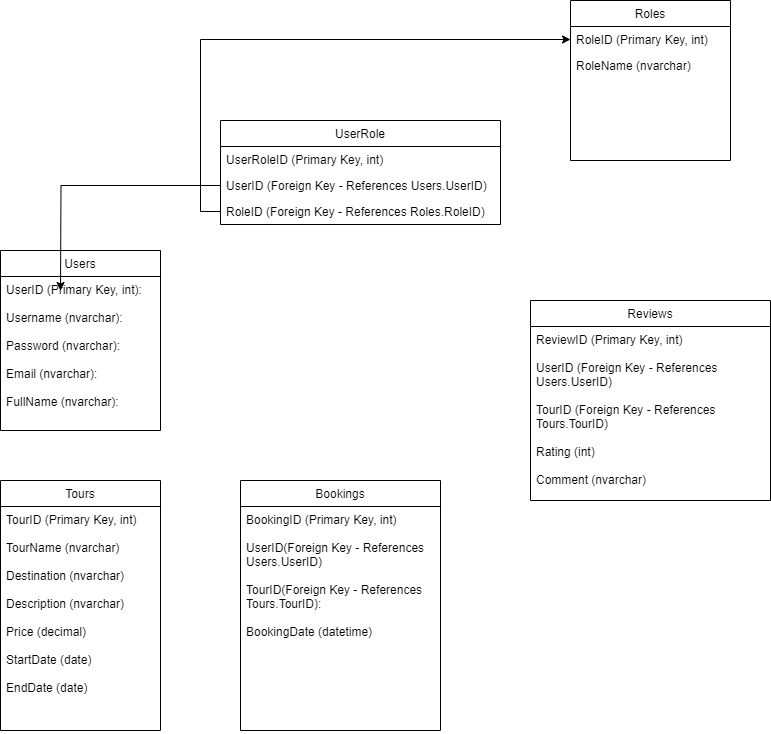

The diagram above was exported from draw.io. Its source (the exported page's mxGraphModel, read from the mxfile embedded in the PNG):
<mxGraphModel dx="1722" dy="1897" grid="1" gridSize="10" guides="1" tooltips="1" connect="1" arrows="1" fold="1" page="1" pageScale="1" pageWidth="850" pageHeight="1100" math="0" shadow="0">
  <root>
    <mxCell id="0" />
    <mxCell id="1" parent="0" />
    <mxCell id="MIp0794ifKQmhIMG5npr-2" value="Users" style="swimlane;fontStyle=0;childLayout=stackLayout;horizontal=1;startSize=26;fillColor=none;horizontalStack=0;resizeParent=1;resizeParentMax=0;resizeLast=0;collapsible=1;marginBottom=0;" parent="1" vertex="1">
      <mxGeometry x="80" y="120" width="160" height="180" as="geometry" />
    </mxCell>
    <mxCell id="MIp0794ifKQmhIMG5npr-3" value="UserID (Primary Key, int):&#10;&#10;Username (nvarchar):&#10;  &#10;Password (nvarchar):&#10;&#10;Email (nvarchar):&#10;&#10;FullName (nvarchar):&#10;" style="text;strokeColor=none;fillColor=none;align=left;verticalAlign=top;spacingLeft=4;spacingRight=4;overflow=hidden;rotatable=0;points=[[0,0.5],[1,0.5]];portConstraint=eastwest;" parent="MIp0794ifKQmhIMG5npr-2" vertex="1">
      <mxGeometry y="26" width="160" height="154" as="geometry" />
    </mxCell>
    <mxCell id="MIp0794ifKQmhIMG5npr-6" value="Roles" style="swimlane;fontStyle=0;childLayout=stackLayout;horizontal=1;startSize=26;fillColor=none;horizontalStack=0;resizeParent=1;resizeParentMax=0;resizeLast=0;collapsible=1;marginBottom=0;" parent="1" vertex="1">
      <mxGeometry x="650" y="-130" width="160" height="160" as="geometry" />
    </mxCell>
    <mxCell id="MIp0794ifKQmhIMG5npr-7" value="RoleID (Primary Key, int)" style="text;strokeColor=none;fillColor=none;align=left;verticalAlign=top;spacingLeft=4;spacingRight=4;overflow=hidden;rotatable=0;points=[[0,0.5],[1,0.5]];portConstraint=eastwest;" parent="MIp0794ifKQmhIMG5npr-6" vertex="1">
      <mxGeometry y="26" width="160" height="26" as="geometry" />
    </mxCell>
    <mxCell id="MIp0794ifKQmhIMG5npr-9" value="RoleName (nvarchar)" style="text;strokeColor=none;fillColor=none;align=left;verticalAlign=top;spacingLeft=4;spacingRight=4;overflow=hidden;rotatable=0;points=[[0,0.5],[1,0.5]];portConstraint=eastwest;" parent="MIp0794ifKQmhIMG5npr-6" vertex="1">
      <mxGeometry y="52" width="160" height="108" as="geometry" />
    </mxCell>
    <mxCell id="MIp0794ifKQmhIMG5npr-10" value="UserRole" style="swimlane;fontStyle=0;childLayout=stackLayout;horizontal=1;startSize=26;fillColor=none;horizontalStack=0;resizeParent=1;resizeParentMax=0;resizeLast=0;collapsible=1;marginBottom=0;" parent="1" vertex="1">
      <mxGeometry x="300" y="-10" width="280" height="104" as="geometry" />
    </mxCell>
    <mxCell id="MIp0794ifKQmhIMG5npr-11" value="UserRoleID (Primary Key, int)" style="text;strokeColor=none;fillColor=none;align=left;verticalAlign=top;spacingLeft=4;spacingRight=4;overflow=hidden;rotatable=0;points=[[0,0.5],[1,0.5]];portConstraint=eastwest;" parent="MIp0794ifKQmhIMG5npr-10" vertex="1">
      <mxGeometry y="26" width="280" height="26" as="geometry" />
    </mxCell>
    <mxCell id="MIp0794ifKQmhIMG5npr-12" value="UserID (Foreign Key - References Users.UserID)" style="text;strokeColor=none;fillColor=none;align=left;verticalAlign=top;spacingLeft=4;spacingRight=4;overflow=hidden;rotatable=0;points=[[0,0.5],[1,0.5]];portConstraint=eastwest;" parent="MIp0794ifKQmhIMG5npr-10" vertex="1">
      <mxGeometry y="52" width="280" height="26" as="geometry" />
    </mxCell>
    <mxCell id="MIp0794ifKQmhIMG5npr-13" value="RoleID (Foreign Key - References Roles.RoleID)" style="text;strokeColor=none;fillColor=none;align=left;verticalAlign=top;spacingLeft=4;spacingRight=4;overflow=hidden;rotatable=0;points=[[0,0.5],[1,0.5]];portConstraint=eastwest;" parent="MIp0794ifKQmhIMG5npr-10" vertex="1">
      <mxGeometry y="78" width="280" height="26" as="geometry" />
    </mxCell>
    <mxCell id="MIp0794ifKQmhIMG5npr-15" value="Tours" style="swimlane;fontStyle=0;childLayout=stackLayout;horizontal=1;startSize=26;fillColor=none;horizontalStack=0;resizeParent=1;resizeParentMax=0;resizeLast=0;collapsible=1;marginBottom=0;" parent="1" vertex="1">
      <mxGeometry x="80" y="350" width="160" height="250" as="geometry" />
    </mxCell>
    <mxCell id="MIp0794ifKQmhIMG5npr-16" value="TourID (Primary Key, int)&#10;&#10;TourName (nvarchar)&#10;&#10;Destination (nvarchar)&#10;&#10;Description (nvarchar)&#10;&#10;Price (decimal)&#10;&#10;StartDate (date)&#10;&#10;EndDate (date)" style="text;strokeColor=none;fillColor=none;align=left;verticalAlign=top;spacingLeft=4;spacingRight=4;overflow=hidden;rotatable=0;points=[[0,0.5],[1,0.5]];portConstraint=eastwest;" parent="MIp0794ifKQmhIMG5npr-15" vertex="1">
      <mxGeometry y="26" width="160" height="224" as="geometry" />
    </mxCell>
    <mxCell id="MIp0794ifKQmhIMG5npr-22" value="Bookings" style="swimlane;fontStyle=0;childLayout=stackLayout;horizontal=1;startSize=26;fillColor=none;horizontalStack=0;resizeParent=1;resizeParentMax=0;resizeLast=0;collapsible=1;marginBottom=0;" parent="1" vertex="1">
      <mxGeometry x="320" y="350" width="200" height="250" as="geometry" />
    </mxCell>
    <mxCell id="MIp0794ifKQmhIMG5npr-23" value="BookingID (Primary Key, int)&#10;&#10;UserID(Foreign Key - References &#10;Users.UserID)&#10;&#10;TourID(Foreign Key - References &#10;Tours.TourID):&#10;&#10;BookingDate (datetime)" style="text;strokeColor=none;fillColor=none;align=left;verticalAlign=top;spacingLeft=4;spacingRight=4;overflow=hidden;rotatable=0;points=[[0,0.5],[1,0.5]];portConstraint=eastwest;" parent="MIp0794ifKQmhIMG5npr-22" vertex="1">
      <mxGeometry y="26" width="200" height="224" as="geometry" />
    </mxCell>
    <mxCell id="MIp0794ifKQmhIMG5npr-27" value="Reviews" style="swimlane;fontStyle=0;childLayout=stackLayout;horizontal=1;startSize=26;fillColor=none;horizontalStack=0;resizeParent=1;resizeParentMax=0;resizeLast=0;collapsible=1;marginBottom=0;" parent="1" vertex="1">
      <mxGeometry x="610" y="170" width="240" height="200" as="geometry" />
    </mxCell>
    <mxCell id="MIp0794ifKQmhIMG5npr-28" value="ReviewID (Primary Key, int)&#10;&#10;UserID (Foreign Key - References&#10;Users.UserID)&#10;&#10;TourID (Foreign Key - References&#10;Tours.TourID)&#10;&#10;Rating (int)&#10;&#10;Comment (nvarchar)" style="text;strokeColor=none;fillColor=none;align=left;verticalAlign=top;spacingLeft=4;spacingRight=4;overflow=hidden;rotatable=0;points=[[0,0.5],[1,0.5]];portConstraint=eastwest;" parent="MIp0794ifKQmhIMG5npr-27" vertex="1">
      <mxGeometry y="26" width="240" height="174" as="geometry" />
    </mxCell>
    <mxCell id="frwt53vQyE0ULIEDGf1F-1" style="edgeStyle=orthogonalEdgeStyle;rounded=0;orthogonalLoop=1;jettySize=auto;html=1;exitX=0;exitY=0.5;exitDx=0;exitDy=0;" edge="1" parent="1" source="MIp0794ifKQmhIMG5npr-12">
      <mxGeometry relative="1" as="geometry">
        <mxPoint x="140" y="160" as="targetPoint" />
      </mxGeometry>
    </mxCell>
    <mxCell id="frwt53vQyE0ULIEDGf1F-2" style="edgeStyle=orthogonalEdgeStyle;rounded=0;orthogonalLoop=1;jettySize=auto;html=1;exitX=0;exitY=0.5;exitDx=0;exitDy=0;" edge="1" parent="1" source="MIp0794ifKQmhIMG5npr-13" target="MIp0794ifKQmhIMG5npr-7">
      <mxGeometry relative="1" as="geometry" />
    </mxCell>
  </root>
</mxGraphModel>